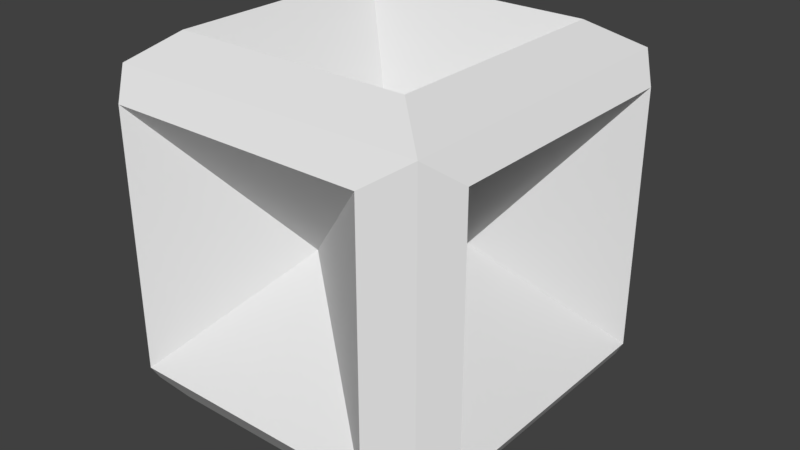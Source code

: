 # Source: hardware.blend  (saved by Blender 2.78.0; exported with 4.5.12 LTS)
import bpy
from mathutils import Matrix  # noqa: F401  (used for matrix-valued properties, if any)

bpy.ops.wm.read_factory_settings(use_empty=True)
scene = bpy.context.scene
scene.name = 'Scene'

# ---- collections
col_collection_1 = bpy.data.collections.new('Collection 1'); scene.collection.children.link(col_collection_1)

# ---- materials (node trees are filled in below, after node groups)
mat_material = bpy.data.materials.new('Material')
mat_material.alpha_threshold = 0.0
mat_material.use_transparent_shadow = False
mat_material.roughness = 0.5
mat_material.line_color = (0.0, 0.0, 0.0, 1.0)

# ---- material node trees

# ---- world
world_world = bpy.data.worlds.new('World'); scene.world = world_world
world_world.color = (0.05088, 0.05088, 0.05088)
world_world.use_sun_shadow = False
world_world.sun_shadow_jitter_overblur = 0.0
world_world.cycles.sampling_method = 'MANUAL'

# ---- meshes
me_cube = bpy.data.meshes.new('Cube')
me_cube.from_pydata([(-0.03007, 0.5775, 0.03877), (-0.03007, -0.5775, 0.03877), (-0.03007, -4.326e-08, -0.5388), (0.5475, 9.444e-08, 0.03877), (-0.03007, 2.321e-07, 0.6163), (1.0, 1.0, -1.0), (1.0, -1.0, -1.0), (-1.0, -1.0, -1.0), (-1.0, 1.0, -1.0), (1.0, 1.0, 1.0), (1.0, -1.0, 1.0), (-1.0, -1.0, 1.0), (-1.0, 1.0, 1.0), (-0.7852, -0.7552, 1.163), (0.7251, -0.7552, 1.163), (-0.7852, 0.7552, 1.163), (0.7251, 0.7552, 1.163), (1.137, 0.8145, -0.7757), (1.137, -0.8145, -0.7757), (1.137, 0.8145, 0.8532), (1.137, -0.8145, 0.8532), (-0.9039, -0.8738, -1.171), (0.8437, -0.8738, -1.171), (0.8437, 0.8738, -1.171), (-0.9039, 0.8738, -1.171), (-0.8445, -1.167, -0.7757), (0.7844, -1.167, -0.7757), (0.7844, -1.167, 0.8532), (-0.8445, -1.167, 0.8532), (0.7844, 1.167, -0.7757), (-0.8445, 1.167, -0.7757), (-0.8445, 1.167, 0.8532), (0.7844, 1.167, 0.8532)], [], [(5, 6, 22, 23, 24, 21, 7, 8), (9, 12, 11, 13, 15, 16, 14, 10), (5, 9, 19, 17, 18, 6), (6, 10, 27, 26, 25, 7), (9, 5, 29, 32, 31, 30, 8, 12), (16, 4, 14), (14, 4, 13), (13, 4, 15), (10, 14, 13, 11), (15, 4, 16), (17, 3, 18), (18, 3, 20), (20, 3, 19), (6, 18, 20, 19, 9, 10), (19, 3, 17), (24, 2, 21), (21, 2, 22), (22, 2, 23), (23, 2, 24), (7, 21, 22, 6), (28, 1, 27), (27, 1, 26), (26, 1, 25), (7, 25, 28, 27, 10, 11), (25, 1, 28), (32, 0, 31), (31, 0, 30), (30, 0, 29), (8, 30, 29, 5), (29, 0, 32)])
_uv = me_cube.uv_layers.new(name='UVMap')
_uv.uv.foreach_set('vector', [0.2429, 0.7054, 0.003336, 0.7054, 1.152e-07, 0.682, 0.2093, 0.682, 0.2093, 0.4199, 0.0, 0.4199, 0.003336, 0.4055, 0.2429, 0.4055, 0.3221, 0.2735, 0.0, 0.2735, 8.639e-08, 0.0, 0.03459, 0.02345, 0.03459, 0.23, 0.2778, 0.23, 0.2778, 0.02345, 0.3221, 0.0, 0.3221, 0.2826, 0.3221, 0.0, 0.3422, 0.03047, 0.3422, 0.2606, 0.5874, 0.2896, 0.6232, 0.3182, 0.7792, 0.618, 0.5402, 0.618, 0.5397, 0.5857, 0.7344, 0.5857, 0.7344, 0.3415, 0.7792, 0.3182, 0.3221, 0.2735, 0.3221, 0.3965, 0.2874, 0.4055, 0.2874, 0.3054, 0.02503, 0.3054, 0.02503, 0.4055, 1.92e-08, 0.3965, 0.0, 0.2735, 0.2778, 0.23, 0.1562, 0.1603, 0.2778, 0.02345, 0.2778, 0.02345, 0.1562, 0.1603, 0.03459, 0.02345, 0.6914, 0.8235, 0.6914, 1.0, 0.5397, 0.9834, 0.5326, 0.7422, 0.4695, 0.7304, 0.3221, 0.5703, 0.3373, 0.5302, 0.4744, 0.7422, 0.4744, 0.9202, 0.3221, 0.8983, 0.3422, 0.2606, 0.4985, 0.1324, 0.5874, 0.2896, 0.5874, 0.2896, 0.4985, 0.1324, 0.5874, 0.05947, 0.5874, 0.05947, 0.4985, 0.1324, 0.3422, 0.03047, 0.6232, 0.3182, 0.5874, 0.2896, 0.5874, 0.05947, 0.3422, 0.03047, 0.3221, 0.0, 0.6232, 0.0356, 0.3422, 0.03047, 0.4985, 0.1324, 0.3422, 0.2606, 0.2093, 0.4199, 0.1728, 0.551, 0.0, 0.4199, 0.0, 0.4199, 0.1728, 0.551, 1.152e-07, 0.682, 1.152e-07, 0.682, 0.1728, 0.551, 0.2093, 0.682, 0.7565, 0.618, 0.7565, 0.8235, 0.5397, 0.7852, 0.7792, 0.3182, 0.8133, 0.3326, 0.8133, 0.5946, 0.7792, 0.618, 0.0, 0.7445, 0.2034, 0.7054, 0.2034, 0.8987, 0.8647, 0.2622, 0.7068, 0.1607, 0.8647, 0.03475, 0.8647, 0.03475, 0.7068, 0.1607, 0.6232, 0.0, 0.5326, 0.3182, 0.5397, 0.3584, 0.3807, 0.5311, 0.5397, 0.7038, 0.5326, 0.7422, 0.3373, 0.5302, 1.0, 0.2302, 0.8647, 0.1428, 1.0, 0.0, 0.9318, 0.8623, 0.7735, 0.7402, 0.9318, 0.618, 0.9318, 0.618, 0.7735, 0.7402, 0.7565, 0.618, 0.9538, 0.5624, 0.8133, 0.4403, 0.9538, 0.3182, 0.2429, 0.4055, 0.2871, 0.4288, 0.2871, 0.6731, 0.2429, 0.7054, 0.7565, 0.8623, 0.7735, 0.7402, 0.9318, 0.8623])
me_cube.materials.append(mat_material)
me_cube.use_remesh_preserve_volume = False
me_cube.use_remesh_preserve_attributes = False
me_cube.use_mirror_vertex_groups = False
me_cube.update()

# ---- objects
ob_cube = bpy.data.objects.new('Cube', me_cube)

# ---- transforms, parenting, visibility, modifiers, constraints
ob_cube.location = (0.0, 0.0, 0.0)
ob_cube.lock_rotations_4d = False
ob_cube.empty_display_type = 'ARROWS'
ob_cube.lineart.crease_threshold = 0.0

# ---- collection membership
col_collection_1.objects.link(ob_cube)

# ---- scene / render settings (as saved in the file)
scene.frame_start = 1; scene.frame_end = 250; scene.frame_set(1)
scene.render.engine = 'BLENDER_EEVEE_NEXT'
scene.render.resolution_percentage = 50
scene.render.dither_intensity = 0.0
scene.cycles.use_denoising = False
scene.cycles.samples = 128
scene.cycles.sampling_pattern = 'TABULATED_SOBOL'
scene.cycles.light_sampling_threshold = 0.0
scene.cycles.use_adaptive_sampling = False
scene.cycles.use_light_tree = False
scene.cycles.blur_glossy = 0.0
scene.cycles.sample_clamp_indirect = 0.0
scene.view_settings.view_transform = 'Standard'
bpy.context.view_layer.update()

# ---- added for rendering (the .blend has no active camera and no usable light): camera, sun
cam_auto = bpy.data.cameras.new('AutoCamera')
cam_auto.lens = 50.0
cam_auto.sensor_width = 36.0
cam_auto.clip_end = 1000.0
ob_auto_camera = bpy.data.objects.new('AutoCamera', cam_auto)
scene.collection.objects.link(ob_auto_camera)
ob_auto_camera.location = (3.70735, -4.36651, 2.90682)
ob_auto_camera.rotation_euler = (1.09748, -7.21219e-08, 0.694738)
scene.camera = ob_auto_camera
light_auto_sun = bpy.data.lights.new('AutoSun', 'SUN')
light_auto_sun.energy = 3.0
light_auto_sun.angle = 0.0523599
ob_auto_sun = bpy.data.objects.new('AutoSun', light_auto_sun)
scene.collection.objects.link(ob_auto_sun)
ob_auto_sun.rotation_euler = (0.872665, 0.174533, 0.523599)
bpy.context.view_layer.update()
